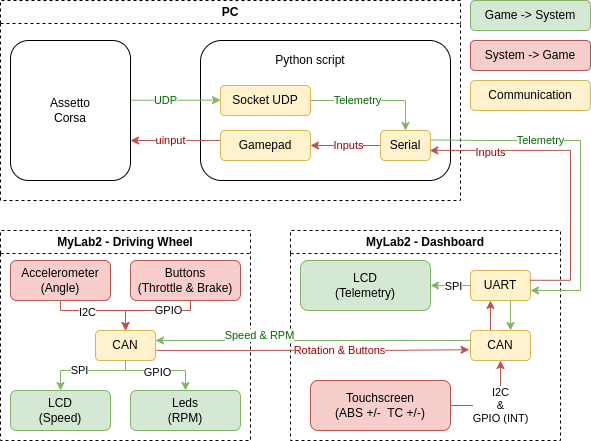

The diagram above was exported from draw.io. Its source (the exported page's mxGraphModel, read from the mxfile embedded in the PNG):
<mxGraphModel dx="976" dy="649" grid="1" gridSize="10" guides="1" tooltips="1" connect="1" arrows="1" fold="1" page="1" pageScale="1" pageWidth="850" pageHeight="1100" math="0" shadow="0">
  <root>
    <mxCell id="0" />
    <mxCell id="1" parent="0" />
    <mxCell id="2" value="PC" style="swimlane;whiteSpace=wrap;html=1;dashed=1;" vertex="1" parent="1">
      <mxGeometry x="120" y="440" width="460" height="200" as="geometry" />
    </mxCell>
    <mxCell id="3" value="" style="rounded=1;whiteSpace=wrap;html=1;" vertex="1" parent="2">
      <mxGeometry x="200" y="40" width="250" height="140" as="geometry" />
    </mxCell>
    <mxCell id="4" value="" style="edgeStyle=orthogonalEdgeStyle;rounded=0;orthogonalLoop=1;jettySize=auto;html=1;startArrow=classic;startFill=1;endArrow=none;endFill=0;fillColor=#d5e8d4;strokeColor=#82b366;" edge="1" parent="2" source="9">
      <mxGeometry relative="1" as="geometry">
        <Array as="points">
          <mxPoint x="150" y="100" />
        </Array>
        <mxPoint x="200" y="99.71" as="sourcePoint" />
        <mxPoint x="110" y="99.73857142857146" as="targetPoint" />
      </mxGeometry>
    </mxCell>
    <mxCell id="5" value="UDP" style="edgeLabel;html=1;align=center;verticalAlign=middle;resizable=0;points=[];fontColor=#006600;" vertex="1" connectable="0" parent="4">
      <mxGeometry x="0.0435" y="-1" relative="1" as="geometry">
        <mxPoint x="2" y="1" as="offset" />
      </mxGeometry>
    </mxCell>
    <mxCell id="6" value="Assetto&lt;div&gt;Corsa&lt;/div&gt;" style="rounded=1;whiteSpace=wrap;html=1;" vertex="1" parent="2">
      <mxGeometry x="10" y="40" width="120" height="140" as="geometry" />
    </mxCell>
    <mxCell id="7" style="edgeStyle=orthogonalEdgeStyle;rounded=0;orthogonalLoop=1;jettySize=auto;html=1;entryX=0.5;entryY=0;entryDx=0;entryDy=0;fillColor=#d5e8d4;strokeColor=#82b366;" edge="1" parent="2" source="9" target="16">
      <mxGeometry relative="1" as="geometry">
        <Array as="points">
          <mxPoint x="405" y="100" />
        </Array>
      </mxGeometry>
    </mxCell>
    <mxCell id="8" value="Telemetry" style="edgeLabel;html=1;align=center;verticalAlign=middle;resizable=0;points=[];fontColor=#006600;" vertex="1" connectable="0" parent="7">
      <mxGeometry x="-0.4" y="2" relative="1" as="geometry">
        <mxPoint x="9" y="2" as="offset" />
      </mxGeometry>
    </mxCell>
    <mxCell id="9" value="Socket UDP" style="rounded=1;whiteSpace=wrap;html=1;fillColor=#fff2cc;strokeColor=#d6b656;" vertex="1" parent="2">
      <mxGeometry x="220" y="85" width="90" height="30" as="geometry" />
    </mxCell>
    <mxCell id="10" style="edgeStyle=orthogonalEdgeStyle;rounded=0;orthogonalLoop=1;jettySize=auto;html=1;fillColor=#f8cecc;strokeColor=#b85450;" edge="1" parent="2">
      <mxGeometry relative="1" as="geometry">
        <Array as="points">
          <mxPoint x="130" y="139.97" />
        </Array>
        <mxPoint x="219.99999999999994" y="139.97" as="sourcePoint" />
        <mxPoint x="130" y="139.97" as="targetPoint" />
      </mxGeometry>
    </mxCell>
    <mxCell id="11" value="uinput" style="edgeLabel;html=1;align=center;verticalAlign=middle;resizable=0;points=[];fontColor=#990000;" vertex="1" connectable="0" parent="10">
      <mxGeometry x="0.2467" y="-3" relative="1" as="geometry">
        <mxPoint x="6" y="3" as="offset" />
      </mxGeometry>
    </mxCell>
    <mxCell id="12" value="Gamepad" style="rounded=1;whiteSpace=wrap;html=1;fillColor=#fff2cc;strokeColor=#d6b656;" vertex="1" parent="2">
      <mxGeometry x="220" y="130" width="90" height="30" as="geometry" />
    </mxCell>
    <mxCell id="13" value="Python script" style="text;html=1;align=center;verticalAlign=middle;whiteSpace=wrap;rounded=0;" vertex="1" parent="2">
      <mxGeometry x="235" y="45" width="150" height="30" as="geometry" />
    </mxCell>
    <mxCell id="14" style="edgeStyle=orthogonalEdgeStyle;rounded=0;orthogonalLoop=1;jettySize=auto;html=1;entryX=1;entryY=0.5;entryDx=0;entryDy=0;fillColor=#f8cecc;strokeColor=#b85450;" edge="1" parent="2" source="16" target="12">
      <mxGeometry relative="1" as="geometry">
        <Array as="points">
          <mxPoint x="405" y="140" />
        </Array>
      </mxGeometry>
    </mxCell>
    <mxCell id="15" value="Inputs" style="edgeLabel;html=1;align=center;verticalAlign=middle;resizable=0;points=[];fontColor=#990000;" vertex="1" connectable="0" parent="14">
      <mxGeometry x="0.0945" y="2" relative="1" as="geometry">
        <mxPoint x="6" y="-2" as="offset" />
      </mxGeometry>
    </mxCell>
    <mxCell id="16" value="Serial" style="rounded=1;whiteSpace=wrap;html=1;fillColor=#fff2cc;strokeColor=#d6b656;" vertex="1" parent="2">
      <mxGeometry x="380" y="130" width="50" height="30" as="geometry" />
    </mxCell>
    <mxCell id="17" value="MyLab2 - Driving Wheel" style="swimlane;whiteSpace=wrap;html=1;dashed=1;" vertex="1" parent="1">
      <mxGeometry x="120" y="670" width="250" height="210" as="geometry" />
    </mxCell>
    <mxCell id="18" value="Accelerometer&lt;div&gt;(Angle)&lt;/div&gt;" style="text;html=1;align=center;verticalAlign=middle;whiteSpace=wrap;rounded=1;strokeColor=#b85450;perimeterSpacing=0;fillColor=#f8cecc;" vertex="1" parent="17">
      <mxGeometry x="10" y="30" width="100" height="40" as="geometry" />
    </mxCell>
    <mxCell id="19" value="Buttons&lt;div&gt;(Throttle &amp;amp; Brake)&lt;/div&gt;" style="text;html=1;align=center;verticalAlign=middle;whiteSpace=wrap;rounded=1;strokeColor=#b85450;perimeterSpacing=0;fillColor=#f8cecc;" vertex="1" parent="17">
      <mxGeometry x="130" y="30" width="110" height="40" as="geometry" />
    </mxCell>
    <mxCell id="20" value="LCD&lt;div&gt;(Speed)&lt;/div&gt;" style="text;html=1;align=center;verticalAlign=middle;whiteSpace=wrap;rounded=1;strokeColor=#82b366;perimeterSpacing=0;fillColor=#d5e8d4;" vertex="1" parent="17">
      <mxGeometry x="10" y="160" width="100" height="40" as="geometry" />
    </mxCell>
    <mxCell id="21" style="edgeStyle=orthogonalEdgeStyle;rounded=0;orthogonalLoop=1;jettySize=auto;html=1;entryX=0.5;entryY=0;entryDx=0;entryDy=0;fillColor=#d5e8d4;strokeColor=#82b366;" edge="1" parent="17" source="23" target="20">
      <mxGeometry relative="1" as="geometry">
        <Array as="points">
          <mxPoint x="125" y="140" />
          <mxPoint x="60" y="140" />
        </Array>
      </mxGeometry>
    </mxCell>
    <mxCell id="22" value="SPI" style="edgeLabel;html=1;align=center;verticalAlign=middle;resizable=0;points=[];" vertex="1" connectable="0" parent="21">
      <mxGeometry x="0.1789" relative="1" as="geometry">
        <mxPoint as="offset" />
      </mxGeometry>
    </mxCell>
    <mxCell id="23" value="CAN" style="text;html=1;align=center;verticalAlign=middle;whiteSpace=wrap;rounded=1;strokeColor=#d6b656;perimeterSpacing=0;fillColor=#fff2cc;" vertex="1" parent="17">
      <mxGeometry x="95" y="100" width="60" height="30" as="geometry" />
    </mxCell>
    <mxCell id="24" style="edgeStyle=orthogonalEdgeStyle;rounded=0;orthogonalLoop=1;jettySize=auto;html=1;entryX=0.5;entryY=0;entryDx=0;entryDy=0;fillColor=#f8cecc;strokeColor=#b85450;" edge="1" parent="17" source="18" target="23">
      <mxGeometry relative="1" as="geometry">
        <mxPoint x="140" y="89" as="targetPoint" />
        <Array as="points">
          <mxPoint x="60" y="80" />
          <mxPoint x="125" y="80" />
        </Array>
      </mxGeometry>
    </mxCell>
    <mxCell id="25" value="I2C" style="edgeLabel;html=1;align=center;verticalAlign=middle;resizable=0;points=[];" vertex="1" connectable="0" parent="24">
      <mxGeometry x="-0.2184" y="-2" relative="1" as="geometry">
        <mxPoint as="offset" />
      </mxGeometry>
    </mxCell>
    <mxCell id="26" style="edgeStyle=orthogonalEdgeStyle;rounded=0;orthogonalLoop=1;jettySize=auto;html=1;entryX=0.5;entryY=0;entryDx=0;entryDy=0;fillColor=#f8cecc;strokeColor=#b85450;" edge="1" parent="17" source="19" target="23">
      <mxGeometry relative="1" as="geometry">
        <Array as="points">
          <mxPoint x="190" y="80" />
          <mxPoint x="125" y="80" />
        </Array>
      </mxGeometry>
    </mxCell>
    <mxCell id="27" value="GPIO" style="edgeLabel;html=1;align=center;verticalAlign=middle;resizable=0;points=[];" vertex="1" connectable="0" parent="26">
      <mxGeometry x="-0.3342" y="-1" relative="1" as="geometry">
        <mxPoint y="1" as="offset" />
      </mxGeometry>
    </mxCell>
    <mxCell id="28" value="MyLab2 - Dashboard" style="swimlane;whiteSpace=wrap;html=1;dashed=1;" vertex="1" parent="1">
      <mxGeometry x="410" y="670" width="270" height="210" as="geometry" />
    </mxCell>
    <mxCell id="29" value="UART" style="text;html=1;align=center;verticalAlign=middle;whiteSpace=wrap;rounded=1;strokeColor=#d6b656;perimeterSpacing=0;fillColor=#fff2cc;" vertex="1" parent="28">
      <mxGeometry x="180" y="40" width="60" height="30" as="geometry" />
    </mxCell>
    <mxCell id="30" value="LCD&lt;div&gt;(Telemetry)&lt;/div&gt;" style="text;html=1;align=center;verticalAlign=middle;whiteSpace=wrap;rounded=1;strokeColor=#82b366;perimeterSpacing=0;fillColor=#d5e8d4;" vertex="1" parent="28">
      <mxGeometry x="10" y="30" width="130" height="50" as="geometry" />
    </mxCell>
    <mxCell id="31" style="edgeStyle=orthogonalEdgeStyle;rounded=0;orthogonalLoop=1;jettySize=auto;html=1;fillColor=#f8cecc;strokeColor=#b85450;" edge="1" parent="28" source="35">
      <mxGeometry relative="1" as="geometry">
        <mxPoint x="200" y="70" as="targetPoint" />
        <Array as="points">
          <mxPoint x="200" y="70" />
        </Array>
      </mxGeometry>
    </mxCell>
    <mxCell id="32" style="edgeStyle=orthogonalEdgeStyle;rounded=0;orthogonalLoop=1;jettySize=auto;html=1;entryX=1;entryY=0.5;entryDx=0;entryDy=0;fillColor=#d5e8d4;strokeColor=#82b366;" edge="1" parent="28" source="29" target="30">
      <mxGeometry relative="1" as="geometry" />
    </mxCell>
    <mxCell id="33" value="SPI" style="edgeLabel;html=1;align=center;verticalAlign=middle;resizable=0;points=[];" vertex="1" connectable="0" parent="32">
      <mxGeometry x="-0.1687" y="1" relative="1" as="geometry">
        <mxPoint as="offset" />
      </mxGeometry>
    </mxCell>
    <mxCell id="34" value="Leds&lt;div&gt;(RPM)&lt;/div&gt;" style="text;html=1;align=center;verticalAlign=middle;whiteSpace=wrap;rounded=1;strokeColor=#82b366;perimeterSpacing=0;fillColor=#d5e8d4;" vertex="1" parent="28">
      <mxGeometry x="-160" y="160" width="110" height="40" as="geometry" />
    </mxCell>
    <mxCell id="35" value="CAN" style="text;html=1;align=center;verticalAlign=middle;whiteSpace=wrap;rounded=1;strokeColor=#d6b656;fillColor=#fff2cc;" vertex="1" parent="28">
      <mxGeometry x="180" y="100" width="60" height="30" as="geometry" />
    </mxCell>
    <mxCell id="36" style="edgeStyle=orthogonalEdgeStyle;rounded=0;orthogonalLoop=1;jettySize=auto;html=1;entryX=0.5;entryY=1;entryDx=0;entryDy=0;fillColor=#f8cecc;strokeColor=#b85450;" edge="1" parent="28" source="38" target="35">
      <mxGeometry relative="1" as="geometry" />
    </mxCell>
    <mxCell id="37" value="I2C&lt;div&gt;&amp;amp;&lt;/div&gt;&lt;div&gt;GPIO (INT)&lt;/div&gt;" style="edgeLabel;html=1;align=center;verticalAlign=middle;resizable=0;points=[];" vertex="1" connectable="0" parent="36">
      <mxGeometry x="-0.3895" relative="1" as="geometry">
        <mxPoint x="21" as="offset" />
      </mxGeometry>
    </mxCell>
    <mxCell id="38" value="Touchscreen&lt;div&gt;(ABS +/-&amp;nbsp; TC +/-)&lt;/div&gt;" style="text;html=1;align=center;verticalAlign=middle;whiteSpace=wrap;rounded=1;strokeColor=#b85450;perimeterSpacing=0;fillColor=#f8cecc;" vertex="1" parent="28">
      <mxGeometry x="20" y="150" width="140" height="50" as="geometry" />
    </mxCell>
    <mxCell id="39" style="edgeStyle=orthogonalEdgeStyle;rounded=0;orthogonalLoop=1;jettySize=auto;html=1;entryX=0.667;entryY=1;entryDx=0;entryDy=0;entryPerimeter=0;startArrow=classic;startFill=1;endArrow=none;endFill=0;fillColor=#d5e8d4;strokeColor=#82b366;" edge="1" parent="28" target="29">
      <mxGeometry relative="1" as="geometry">
        <mxPoint x="220" y="100" as="sourcePoint" />
        <mxPoint x="210" y="80" as="targetPoint" />
        <Array as="points">
          <mxPoint x="220" y="100" />
        </Array>
      </mxGeometry>
    </mxCell>
    <mxCell id="40" style="edgeStyle=orthogonalEdgeStyle;rounded=0;orthogonalLoop=1;jettySize=auto;html=1;entryX=0.993;entryY=0.326;entryDx=0;entryDy=0;startArrow=classic;startFill=1;entryPerimeter=0;endArrow=none;endFill=0;fillColor=#f8cecc;strokeColor=#b85450;exitX=0.986;exitY=0.664;exitDx=0;exitDy=0;exitPerimeter=0;" edge="1" source="16" target="29" parent="1">
      <mxGeometry relative="1" as="geometry">
        <mxPoint x="600" y="590" as="sourcePoint" />
        <Array as="points">
          <mxPoint x="690" y="590" />
          <mxPoint x="690" y="720" />
        </Array>
      </mxGeometry>
    </mxCell>
    <mxCell id="41" value="Inputs" style="edgeLabel;html=1;align=center;verticalAlign=middle;resizable=0;points=[];fontColor=#990000;" vertex="1" connectable="0" parent="40">
      <mxGeometry x="-0.0491" y="-1" relative="1" as="geometry">
        <mxPoint x="-79" y="-6" as="offset" />
      </mxGeometry>
    </mxCell>
    <mxCell id="42" style="edgeStyle=orthogonalEdgeStyle;rounded=0;orthogonalLoop=1;jettySize=auto;html=1;startArrow=classic;startFill=1;endArrow=none;endFill=0;fillColor=#d5e8d4;strokeColor=#82b366;entryX=1.013;entryY=0.315;entryDx=0;entryDy=0;entryPerimeter=0;" edge="1" source="29" target="16" parent="1">
      <mxGeometry relative="1" as="geometry">
        <mxPoint x="601" y="570" as="targetPoint" />
        <Array as="points">
          <mxPoint x="700" y="730" />
          <mxPoint x="700" y="580" />
          <mxPoint x="601" y="580" />
        </Array>
      </mxGeometry>
    </mxCell>
    <mxCell id="43" value="Telemetry" style="edgeLabel;html=1;align=center;verticalAlign=middle;resizable=0;points=[];fontColor=#006600;" vertex="1" connectable="0" parent="42">
      <mxGeometry x="0.0599" y="-1" relative="1" as="geometry">
        <mxPoint x="-41" y="-15" as="offset" />
      </mxGeometry>
    </mxCell>
    <mxCell id="44" value="Game -&amp;gt; System" style="rounded=1;whiteSpace=wrap;html=1;fillColor=#d5e8d4;strokeColor=#82b366;" vertex="1" parent="1">
      <mxGeometry x="590" y="440" width="120" height="30" as="geometry" />
    </mxCell>
    <mxCell id="45" value="System -&amp;gt; Game" style="rounded=1;whiteSpace=wrap;html=1;fillColor=#f8cecc;strokeColor=#b85450;" vertex="1" parent="1">
      <mxGeometry x="590" y="480" width="120" height="30" as="geometry" />
    </mxCell>
    <mxCell id="46" value="Communication" style="rounded=1;whiteSpace=wrap;html=1;fillColor=#fff2cc;strokeColor=#d6b656;" vertex="1" parent="1">
      <mxGeometry x="590" y="520" width="120" height="30" as="geometry" />
    </mxCell>
    <mxCell id="47" style="edgeStyle=orthogonalEdgeStyle;rounded=0;orthogonalLoop=1;jettySize=auto;html=1;entryX=1;entryY=0.333;entryDx=0;entryDy=0;entryPerimeter=0;fillColor=#d5e8d4;strokeColor=#82b366;" edge="1" source="35" target="23" parent="1">
      <mxGeometry relative="1" as="geometry">
        <Array as="points">
          <mxPoint x="350" y="780" />
          <mxPoint x="350" y="780" />
        </Array>
      </mxGeometry>
    </mxCell>
    <mxCell id="48" value="Speed &amp;amp; RPM" style="edgeLabel;html=1;align=center;verticalAlign=middle;resizable=0;points=[];fontColor=#006600;" vertex="1" connectable="0" parent="47">
      <mxGeometry x="0.1608" relative="1" as="geometry">
        <mxPoint x="-28" y="-5" as="offset" />
      </mxGeometry>
    </mxCell>
    <mxCell id="49" style="edgeStyle=orthogonalEdgeStyle;rounded=0;orthogonalLoop=1;jettySize=auto;html=1;entryX=-0.023;entryY=0.641;entryDx=0;entryDy=0;entryPerimeter=0;exitX=1.016;exitY=0.664;exitDx=0;exitDy=0;exitPerimeter=0;fillColor=#f8cecc;strokeColor=#b85450;" edge="1" source="23" target="35" parent="1">
      <mxGeometry relative="1" as="geometry">
        <Array as="points">
          <mxPoint x="509" y="790" />
        </Array>
      </mxGeometry>
    </mxCell>
    <mxCell id="50" value="Rotation &amp;amp; Buttons" style="edgeLabel;html=1;align=center;verticalAlign=middle;resizable=0;points=[];fontColor=#990000;" vertex="1" connectable="0" parent="49">
      <mxGeometry x="-0.0901" relative="1" as="geometry">
        <mxPoint x="40" as="offset" />
      </mxGeometry>
    </mxCell>
    <mxCell id="51" style="edgeStyle=orthogonalEdgeStyle;rounded=0;orthogonalLoop=1;jettySize=auto;html=1;entryX=0.5;entryY=0;entryDx=0;entryDy=0;fillColor=#d5e8d4;strokeColor=#82b366;" edge="1" source="23" target="34" parent="1">
      <mxGeometry relative="1" as="geometry">
        <Array as="points">
          <mxPoint x="245" y="810" />
          <mxPoint x="305" y="810" />
        </Array>
      </mxGeometry>
    </mxCell>
    <mxCell id="52" value="GPIO" style="edgeLabel;html=1;align=center;verticalAlign=middle;resizable=0;points=[];" vertex="1" connectable="0" parent="51">
      <mxGeometry x="-0.0778" y="-2" relative="1" as="geometry">
        <mxPoint as="offset" />
      </mxGeometry>
    </mxCell>
  </root>
</mxGraphModel>